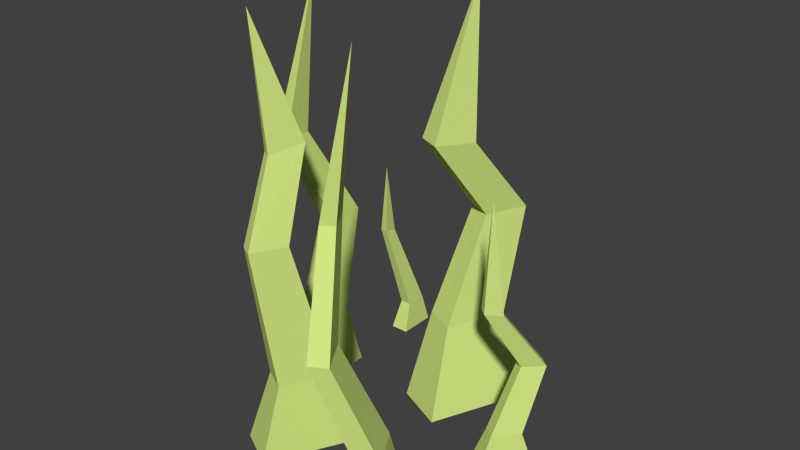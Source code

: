 # Source: Grass3.blend  (saved by Blender 2.79.0; exported with 4.5.12 LTS)
import bpy
from mathutils import Matrix  # noqa: F401  (used for matrix-valued properties, if any)

bpy.ops.wm.read_factory_settings(use_empty=True)
scene = bpy.context.scene
scene.name = 'Scene'

# ---- collections
col_collection_1 = bpy.data.collections.new('Collection 1'); scene.collection.children.link(col_collection_1)

# ---- materials (node trees are filled in below, after node groups)
mat_leaves = bpy.data.materials.new('Leaves')
mat_leaves.alpha_threshold = 0.0
mat_leaves.diffuse_color = (0.6514, 0.7991, 0.227, 1.0)
mat_leaves.roughness = 0.5

# ---- material node trees

# ---- world
world_world = bpy.data.worlds.new('World'); scene.world = world_world
world_world.color = (0.05088, 0.05088, 0.05088)
world_world.use_sun_shadow = False
world_world.sun_shadow_jitter_overblur = 0.0
world_world.cycles.sampling_method = 'NONE'
world_world.cycles.sample_map_resolution = 256

# ---- meshes
me_cube_003 = bpy.data.meshes.new('Cube.003')
me_cube_003.from_pydata([(0.07477, 0.04288, -0.008768), (0.08492, 0.04593, 0.01953), (0.1006, 0.07369, -0.008768), (0.09938, 0.06316, 0.01953), (0.08965, 0.03039, -0.008768), (0.09388, 0.03841, 0.01953), (0.1155, 0.0612, -0.008768), (0.1083, 0.05564, 0.01953), (0.08922, 0.03654, 0.2011), (0.09715, 0.04269, 0.1167), (0.08843, 0.0323, 0.1196), (0.09163, 0.04733, 0.1167), (0.08291, 0.03694, 0.1196), (-0.07951, 0.1392, -0.008768), (-0.07515, 0.1458, 0.01507), (-0.07951, 0.1693, -0.008768), (-0.07515, 0.1627, 0.01507), (-0.06496, 0.1392, -0.008768), (-0.06639, 0.1458, 0.01507), (-0.06496, 0.1693, -0.008768), (-0.06639, 0.1627, 0.01507), (-0.06605, 0.1168, 0.1511), (-0.07352, 0.1349, 0.08784), (-0.07352, 0.1248, 0.08998), (-0.07892, 0.1349, 0.08784), (-0.07892, 0.1248, 0.08998), (0.05731, -0.009847, -0.008768), (0.05693, -0.0258, 0.04354), (0.08932, -0.06123, -0.008768), (0.07483, -0.05454, 0.04354), (0.03249, -0.02531, -0.008768), (0.04198, -0.03512, 0.04354), (0.0645, -0.0767, -0.008768), (0.05988, -0.06386, 0.04354), (0.04573, -0.04246, 0.3129), (0.02326, -0.05076, 0.196), (0.01223, -0.03305, 0.196), (0.03248, -0.04502, 0.196), (0.02144, -0.02731, 0.196), (-0.09733, 0.02595, -0.008768), (-0.08857, 0.0393, 0.04354), (-0.09733, 0.0865, -0.008768), (-0.08857, 0.07315, 0.04354), (-0.06809, 0.02595, -0.008768), (-0.07096, 0.03929, 0.04354), (-0.06809, 0.0865, -0.008768), (-0.07096, 0.07315, 0.04354), (-0.07026, 0.04751, 0.3129), (-0.08529, 0.05245, 0.196), (-0.08529, 0.03158, 0.196), (-0.09615, 0.05245, 0.196), (-0.09615, 0.03158, 0.196), (0.06335, 0.1332, -0.008768), (0.04452, 0.1209, 0.0621), (0.02906, 0.05525, -0.008768), (0.02534, 0.07738, 0.0621), (0.02571, 0.1497, -0.008768), (0.02185, 0.1309, 0.0621), (-0.008576, 0.07181, -0.008768), (0.002677, 0.08735, 0.0621), (0.04711, 0.1395, 0.145), (0.03375, 0.1092, 0.145), (0.01613, 0.1167, 0.145), (0.02949, 0.1471, 0.145), (0.02841, 0.09968, 0.3186), (0.007409, 0.06804, 0.2104), (0.02018, 0.09704, 0.2073), (0.03614, 0.09023, 0.2073), (0.02338, 0.06123, 0.2104), (-0.06353, -0.04191, -0.008768), (-0.04716, -0.033, 0.04995), (-0.03018, 0.02043, -0.008768), (-0.02851, 0.001865, 0.04995), (-0.03342, -0.05801, -0.008768), (-0.02903, -0.0427, 0.04995), (-7.367e-05, 0.00432, -0.008768), (-0.01038, -0.007836, 0.04995), (-0.04582, -0.05053, 0.1576), (-0.03283, -0.02625, 0.1576), (-0.02339, -0.03129, 0.1576), (-0.03638, -0.05558, 0.1576), (-0.0448, -0.02806, 0.218), (-0.03296, -0.00593, 0.2233), (-0.02617, -0.009564, 0.2233), (-0.03801, -0.0317, 0.218), (-0.04474, -0.03611, 0.3145), (-0.07813, 0.09693, 0.1198), (-0.09236, 0.06957, 0.1198), (-0.09236, 0.09693, 0.1198), (-0.07813, 0.06957, 0.1198), (0.1127, 0.07446, 0.06812), (0.09388, 0.06672, 0.06955), (0.1055, 0.08053, 0.06812), (0.1011, 0.06064, 0.06955), (0.04157, -0.08437, 0.1198), (0.03919, -0.05362, 0.1198), (0.05366, -0.07685, 0.1198), (0.0271, -0.06115, 0.1198)], [], [(1, 3, 2, 0), (3, 7, 6, 2), (7, 5, 4, 6), (5, 1, 0, 4), (0, 2, 6, 4), (92, 91, 12, 11), (25, 23, 21), (90, 92, 11, 9), (91, 93, 10, 12), (93, 90, 9, 10), (22, 24, 21), (23, 22, 21), (24, 25, 21), (14, 16, 15, 13), (16, 20, 19, 15), (20, 18, 17, 19), (18, 14, 13, 17), (13, 15, 19, 17), (16, 14, 25, 24), (20, 16, 24, 22), (14, 18, 23, 25), (18, 20, 22, 23), (27, 29, 28, 26), (29, 33, 32, 28), (33, 31, 30, 32), (31, 27, 26, 30), (26, 28, 32, 30), (96, 95, 38, 37), (82, 81, 85), (94, 96, 37, 35), (95, 97, 36, 38), (97, 94, 35, 36), (84, 83, 85), (83, 82, 85), (81, 84, 85), (40, 42, 41, 39), (42, 46, 45, 41), (46, 44, 43, 45), (44, 40, 39, 43), (39, 41, 45, 43), (88, 87, 51, 50), (38, 36, 34), (86, 88, 50, 48), (87, 89, 49, 51), (89, 86, 48, 49), (35, 37, 34), (36, 35, 34), (37, 38, 34), (53, 55, 54, 52), (55, 59, 58, 54), (59, 57, 56, 58), (57, 53, 52, 56), (52, 54, 58, 56), (55, 53, 60, 61), (53, 57, 63, 60), (59, 55, 61, 62), (57, 59, 62, 63), (51, 49, 47), (48, 50, 47), (49, 48, 47), (50, 51, 47), (62, 61, 68, 65), (60, 63, 66, 67), (61, 60, 67, 68), (63, 62, 65, 66), (70, 72, 71, 69), (72, 76, 75, 71), (76, 74, 73, 75), (74, 70, 69, 73), (69, 71, 75, 73), (72, 70, 77, 78), (80, 79, 83, 84), (70, 74, 80, 77), (76, 72, 78, 79), (74, 76, 79, 80), (78, 77, 81, 82), (77, 80, 84, 81), (79, 78, 82, 83), (66, 65, 64), (68, 67, 64), (67, 66, 64), (65, 68, 64), (11, 12, 8), (10, 9, 8), (9, 11, 8), (12, 10, 8), (44, 46, 86, 89), (40, 44, 89, 87), (46, 42, 88, 86), (42, 40, 87, 88), (5, 7, 90, 93), (1, 5, 93, 91), (7, 3, 92, 90), (3, 1, 91, 92), (31, 33, 94, 97), (27, 31, 97, 95), (33, 29, 96, 94), (29, 27, 95, 96)])
me_cube_003.materials.append(mat_leaves)
me_cube_003.use_remesh_preserve_volume = False
me_cube_003.use_remesh_preserve_attributes = False
me_cube_003.use_mirror_vertex_groups = False
me_cube_003.update()

# ---- objects
ob_grass3 = bpy.data.objects.new('Grass3', me_cube_003)

# ---- transforms, parenting, visibility, modifiers, constraints
ob_grass3.location = (0.0, 0.0, 0.0)
ob_grass3.lineart.crease_threshold = 0.0

# ---- collection membership
col_collection_1.objects.link(ob_grass3)

# ---- scene / render settings (as saved in the file)
scene.frame_start = 1; scene.frame_end = 250; scene.frame_set(1)
scene.render.engine = 'CYCLES'
scene.render.resolution_percentage = 50
scene.render.dither_intensity = 0.0
scene.cycles.use_denoising = False
scene.cycles.samples = 10
scene.cycles.sampling_pattern = 'TABULATED_SOBOL'
scene.cycles.light_sampling_threshold = 0.0
scene.cycles.use_adaptive_sampling = False
scene.cycles.use_light_tree = False
scene.cycles.blur_glossy = 0.0
scene.cycles.pixel_filter_type = 'GAUSSIAN'
scene.cycles.sample_clamp_indirect = 0.0
scene.view_settings.view_transform = 'Standard'
bpy.context.view_layer.update()

# ---- added for rendering (the .blend has no active camera and no usable light): camera, sun
cam_auto = bpy.data.cameras.new('AutoCamera')
cam_auto.lens = 50.0
cam_auto.sensor_width = 36.0
cam_auto.clip_end = 1000.0
ob_auto_camera = bpy.data.objects.new('AutoCamera', cam_auto)
scene.collection.objects.link(ob_auto_camera)
ob_auto_camera.location = (0.439936, -0.474549, 0.499616)
ob_auto_camera.rotation_euler = (1.09748, -7.21219e-08, 0.694738)
scene.camera = ob_auto_camera
light_auto_sun = bpy.data.lights.new('AutoSun', 'SUN')
light_auto_sun.energy = 3.0
light_auto_sun.angle = 0.0523599
ob_auto_sun = bpy.data.objects.new('AutoSun', light_auto_sun)
scene.collection.objects.link(ob_auto_sun)
ob_auto_sun.rotation_euler = (0.872665, 0.174533, 0.523599)
bpy.context.view_layer.update()
